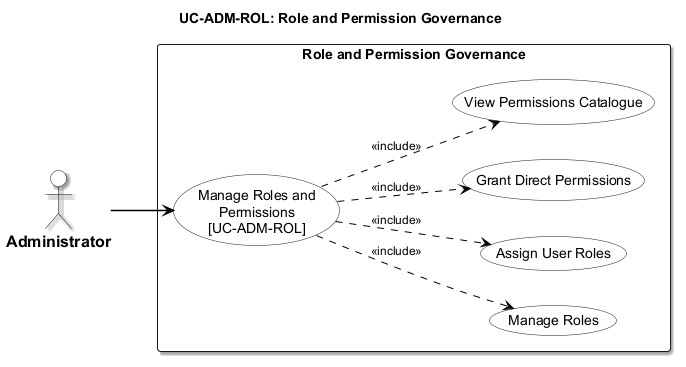

The diagram above was rendered by PlantUML. Its source (embedded in the PNG):
@startuml usecase-role-permission
left to right direction

<style>
  root {
    fontName "Arial"
    fontSize 14
    shadowing false
  }
  actor {
    backgroundColor #FFFFFF
    borderColor #000000
    borderThickness 1.5
    fontColor #000000
    fontStyle bold
    fontSize 16
  }
  usecase {
    backgroundColor #FFFFFF
    borderColor #000000
    borderThickness 1.5
    fontColor #000000
  }
  rectangle {
    backgroundColor #FFFFFF
    borderColor #000000
    borderThickness 1.5
    fontStyle bold
  }
  arrow {
    lineColor #000000
    lineThickness 1.5
    fontSize 12
  }
</style>
title UC-ADM-ROL: Role and Permission Governance

actor "Administrator" as Admin

rectangle "Role and Permission Governance" {
  usecase "Manage Roles and\nPermissions\n[UC-ADM-ROL]" as UC_MAIN
  usecase "Manage Roles" as UC_SUB_1
  usecase "Assign User Roles" as UC_SUB_2
  usecase "Grant Direct Permissions" as UC_SUB_3
  usecase "View Permissions Catalogue" as UC_SUB_4

  UC_MAIN ..> UC_SUB_1 : <<include>>
  UC_MAIN ..> UC_SUB_2 : <<include>>
  UC_MAIN ..> UC_SUB_3 : <<include>>
  UC_MAIN ..> UC_SUB_4 : <<include>>
}

Admin --> UC_MAIN

@enduml